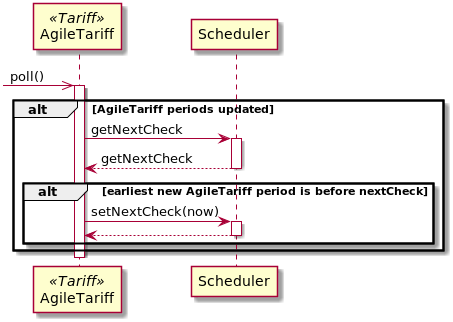

The diagram above was rendered by PlantUML. Its source (embedded in the PNG):
@startuml
participant AgileTariff <<Tariff>>

[->> AgileTariff: poll()
activate AgileTariff

alt AgileTariff periods updated
    AgileTariff -> Scheduler: getNextCheck
    activate Scheduler
    AgileTariff <-- Scheduler: getNextCheck
    deactivate Scheduler

    alt earliest new AgileTariff period is before nextCheck
        AgileTariff -> Scheduler: setNextCheck(now)
        activate Scheduler
        AgileTariff <-- Scheduler
        deactivate Scheduler
    end
end

deactivate AgileTariff
@enduml